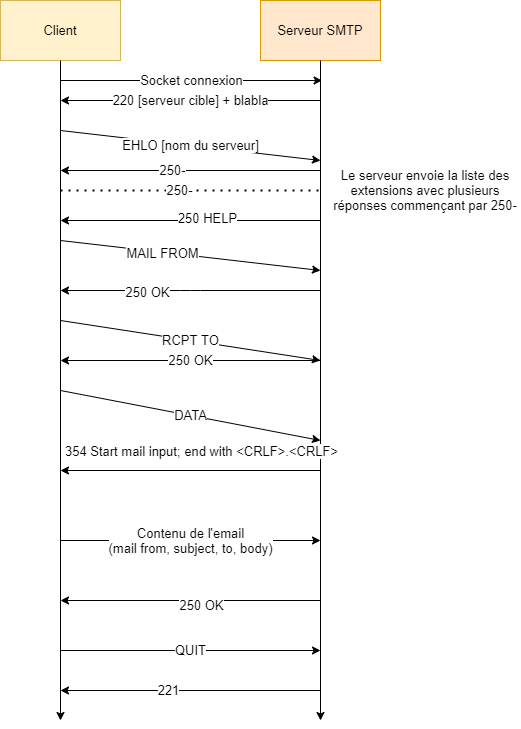

The diagram above was exported from draw.io. Its source (the exported page's mxGraphModel, read from the mxfile embedded in the PNG):
<mxGraphModel dx="1038" dy="607" grid="1" gridSize="10" guides="1" tooltips="1" connect="1" arrows="1" fold="1" page="1" pageScale="1" pageWidth="1654" pageHeight="2336" math="0" shadow="0">
  <root>
    <mxCell id="0" />
    <mxCell id="1" parent="0" />
    <mxCell id="2" value="Client" style="rounded=0;whiteSpace=wrap;html=1;fontSize=13;fillColor=#fff2cc;strokeColor=#d6b656;" vertex="1" parent="1">
      <mxGeometry x="90" y="880" width="120" height="60" as="geometry" />
    </mxCell>
    <mxCell id="3" value="Serveur SMTP" style="rounded=0;whiteSpace=wrap;html=1;fontSize=13;fillColor=#ffe6cc;strokeColor=#d79b00;" vertex="1" parent="1">
      <mxGeometry x="350" y="880" width="120" height="60" as="geometry" />
    </mxCell>
    <mxCell id="4" value="" style="endArrow=classic;html=1;exitX=0.5;exitY=1;exitDx=0;exitDy=0;fontSize=13;" edge="1" source="3" parent="1">
      <mxGeometry width="50" height="50" relative="1" as="geometry">
        <mxPoint x="360" y="1050" as="sourcePoint" />
        <mxPoint x="410" y="1600" as="targetPoint" />
      </mxGeometry>
    </mxCell>
    <mxCell id="5" value="" style="endArrow=classic;html=1;exitX=0.5;exitY=1;exitDx=0;exitDy=0;fontSize=13;" edge="1" source="2" parent="1">
      <mxGeometry width="50" height="50" relative="1" as="geometry">
        <mxPoint x="180" y="1090" as="sourcePoint" />
        <mxPoint x="150" y="1600" as="targetPoint" />
      </mxGeometry>
    </mxCell>
    <mxCell id="6" value="EHLO [nom du serveur]" style="endArrow=classic;html=1;fontSize=13;" edge="1" parent="1">
      <mxGeometry width="50" height="50" relative="1" as="geometry">
        <mxPoint x="150" y="1010" as="sourcePoint" />
        <mxPoint x="410" y="1040" as="targetPoint" />
      </mxGeometry>
    </mxCell>
    <mxCell id="7" value="" style="endArrow=classic;html=1;fontSize=13;" edge="1" parent="1">
      <mxGeometry width="50" height="50" relative="1" as="geometry">
        <mxPoint x="410" y="1050" as="sourcePoint" />
        <mxPoint x="150" y="1050" as="targetPoint" />
      </mxGeometry>
    </mxCell>
    <mxCell id="8" value="250-" style="edgeLabel;html=1;align=center;verticalAlign=middle;resizable=0;points=[];fontSize=13;" vertex="1" connectable="0" parent="7">
      <mxGeometry x="0.1431" y="-1" relative="1" as="geometry">
        <mxPoint as="offset" />
      </mxGeometry>
    </mxCell>
    <mxCell id="9" value="" style="endArrow=classic;html=1;fontSize=13;" edge="1" parent="1">
      <mxGeometry width="50" height="50" relative="1" as="geometry">
        <mxPoint x="150" y="1120" as="sourcePoint" />
        <mxPoint x="410" y="1150" as="targetPoint" />
      </mxGeometry>
    </mxCell>
    <mxCell id="10" value="MAIL FROM" style="edgeLabel;html=1;align=center;verticalAlign=middle;resizable=0;points=[];fontSize=13;" vertex="1" connectable="0" parent="9">
      <mxGeometry x="-0.2248" y="-1" relative="1" as="geometry">
        <mxPoint x="1" as="offset" />
      </mxGeometry>
    </mxCell>
    <mxCell id="11" value="" style="endArrow=classic;html=1;fontSize=13;" edge="1" parent="1">
      <mxGeometry width="50" height="50" relative="1" as="geometry">
        <mxPoint x="410" y="1170" as="sourcePoint" />
        <mxPoint x="150" y="1170" as="targetPoint" />
        <Array as="points">
          <mxPoint x="280" y="1170" />
        </Array>
      </mxGeometry>
    </mxCell>
    <mxCell id="12" value="250 OK" style="edgeLabel;html=1;align=center;verticalAlign=middle;resizable=0;points=[];fontSize=13;" vertex="1" connectable="0" parent="11">
      <mxGeometry x="0.336" y="1" relative="1" as="geometry">
        <mxPoint as="offset" />
      </mxGeometry>
    </mxCell>
    <mxCell id="13" value="RCPT TO" style="endArrow=classic;html=1;fontSize=13;" edge="1" parent="1">
      <mxGeometry width="50" height="50" relative="1" as="geometry">
        <mxPoint x="150" y="1200" as="sourcePoint" />
        <mxPoint x="410" y="1240" as="targetPoint" />
      </mxGeometry>
    </mxCell>
    <mxCell id="14" value="250 OK" style="endArrow=classic;html=1;fontSize=13;" edge="1" parent="1">
      <mxGeometry width="50" height="50" relative="1" as="geometry">
        <mxPoint x="410" y="1240" as="sourcePoint" />
        <mxPoint x="150" y="1240" as="targetPoint" />
      </mxGeometry>
    </mxCell>
    <mxCell id="15" value="DATA" style="endArrow=classic;html=1;fontSize=13;" edge="1" parent="1">
      <mxGeometry width="50" height="50" relative="1" as="geometry">
        <mxPoint x="150" y="1270" as="sourcePoint" />
        <mxPoint x="410" y="1320" as="targetPoint" />
      </mxGeometry>
    </mxCell>
    <mxCell id="16" value="" style="endArrow=classic;html=1;fontSize=13;" edge="1" parent="1">
      <mxGeometry width="50" height="50" relative="1" as="geometry">
        <mxPoint x="410" y="1350" as="sourcePoint" />
        <mxPoint x="150" y="1350" as="targetPoint" />
      </mxGeometry>
    </mxCell>
    <mxCell id="17" value="354 Start mail input; end with &amp;lt;CRLF&amp;gt;.&amp;lt;CRLF&amp;gt;" style="edgeLabel;html=1;align=center;verticalAlign=middle;resizable=0;points=[];fontSize=13;" vertex="1" connectable="0" parent="16">
      <mxGeometry x="0.166" y="-4" relative="1" as="geometry">
        <mxPoint x="32" y="-16" as="offset" />
      </mxGeometry>
    </mxCell>
    <mxCell id="18" value="220 [serveur cible] + blabla" style="endArrow=classic;html=1;fontSize=13;" edge="1" parent="1">
      <mxGeometry width="50" height="50" relative="1" as="geometry">
        <mxPoint x="410" y="980" as="sourcePoint" />
        <mxPoint x="150" y="980" as="targetPoint" />
        <Array as="points">
          <mxPoint x="280" y="980" />
        </Array>
      </mxGeometry>
    </mxCell>
    <mxCell id="19" value="Socket connexion" style="endArrow=classic;html=1;fontSize=13;" edge="1" parent="1">
      <mxGeometry width="50" height="50" relative="1" as="geometry">
        <mxPoint x="150" y="960" as="sourcePoint" />
        <mxPoint x="411.6000061035156" y="960" as="targetPoint" />
      </mxGeometry>
    </mxCell>
    <mxCell id="20" value="Le serveur envoie la liste des extensions avec plusieurs réponses commençant par 250-" style="text;html=1;strokeColor=none;fillColor=none;align=center;verticalAlign=middle;whiteSpace=wrap;rounded=0;fontSize=13;" vertex="1" parent="1">
      <mxGeometry x="420" y="1060" width="190" height="20" as="geometry" />
    </mxCell>
    <mxCell id="21" value="" style="endArrow=classic;html=1;fontSize=13;" edge="1" parent="1">
      <mxGeometry width="50" height="50" relative="1" as="geometry">
        <mxPoint x="410" y="1100" as="sourcePoint" />
        <mxPoint x="150" y="1100" as="targetPoint" />
      </mxGeometry>
    </mxCell>
    <mxCell id="22" value="250 HELP" style="edgeLabel;html=1;align=center;verticalAlign=middle;resizable=0;points=[];fontSize=13;" vertex="1" connectable="0" parent="21">
      <mxGeometry x="-0.1262" y="-3" relative="1" as="geometry">
        <mxPoint as="offset" />
      </mxGeometry>
    </mxCell>
    <mxCell id="23" value="" style="endArrow=none;dashed=1;html=1;dashPattern=1 3;strokeWidth=2;fontSize=13;" edge="1" parent="1">
      <mxGeometry width="50" height="50" relative="1" as="geometry">
        <mxPoint x="150" y="1070" as="sourcePoint" />
        <mxPoint x="410" y="1070" as="targetPoint" />
      </mxGeometry>
    </mxCell>
    <mxCell id="24" value="250-" style="edgeLabel;html=1;align=center;verticalAlign=middle;resizable=0;points=[];fontSize=13;" vertex="1" connectable="0" parent="23">
      <mxGeometry x="-0.0892" y="1" relative="1" as="geometry">
        <mxPoint as="offset" />
      </mxGeometry>
    </mxCell>
    <mxCell id="25" value="Contenu de l'email&lt;br&gt;(mail from, subject, to, body)" style="endArrow=classic;html=1;fontSize=13;" edge="1" parent="1">
      <mxGeometry width="50" height="50" relative="1" as="geometry">
        <mxPoint x="150" y="1420" as="sourcePoint" />
        <mxPoint x="410" y="1420" as="targetPoint" />
      </mxGeometry>
    </mxCell>
    <mxCell id="26" value="" style="endArrow=classic;html=1;fontSize=13;" edge="1" parent="1">
      <mxGeometry width="50" height="50" relative="1" as="geometry">
        <mxPoint x="410" y="1480" as="sourcePoint" />
        <mxPoint x="150" y="1480" as="targetPoint" />
      </mxGeometry>
    </mxCell>
    <mxCell id="27" value="250 OK" style="edgeLabel;html=1;align=center;verticalAlign=middle;resizable=0;points=[];fontSize=13;" vertex="1" connectable="0" parent="26">
      <mxGeometry x="-0.08" y="4" relative="1" as="geometry">
        <mxPoint as="offset" />
      </mxGeometry>
    </mxCell>
    <mxCell id="28" value="QUIT" style="endArrow=classic;html=1;fontSize=13;" edge="1" parent="1">
      <mxGeometry width="50" height="50" relative="1" as="geometry">
        <mxPoint x="150" y="1530" as="sourcePoint" />
        <mxPoint x="410" y="1530" as="targetPoint" />
      </mxGeometry>
    </mxCell>
    <mxCell id="29" value="" style="endArrow=classic;html=1;fontSize=13;" edge="1" parent="1">
      <mxGeometry width="50" height="50" relative="1" as="geometry">
        <mxPoint x="410" y="1570" as="sourcePoint" />
        <mxPoint x="150" y="1570" as="targetPoint" />
      </mxGeometry>
    </mxCell>
    <mxCell id="30" value="221" style="edgeLabel;html=1;align=center;verticalAlign=middle;resizable=0;points=[];fontSize=13;" vertex="1" connectable="0" parent="29">
      <mxGeometry x="0.1738" y="-1" relative="1" as="geometry">
        <mxPoint as="offset" />
      </mxGeometry>
    </mxCell>
  </root>
</mxGraphModel>